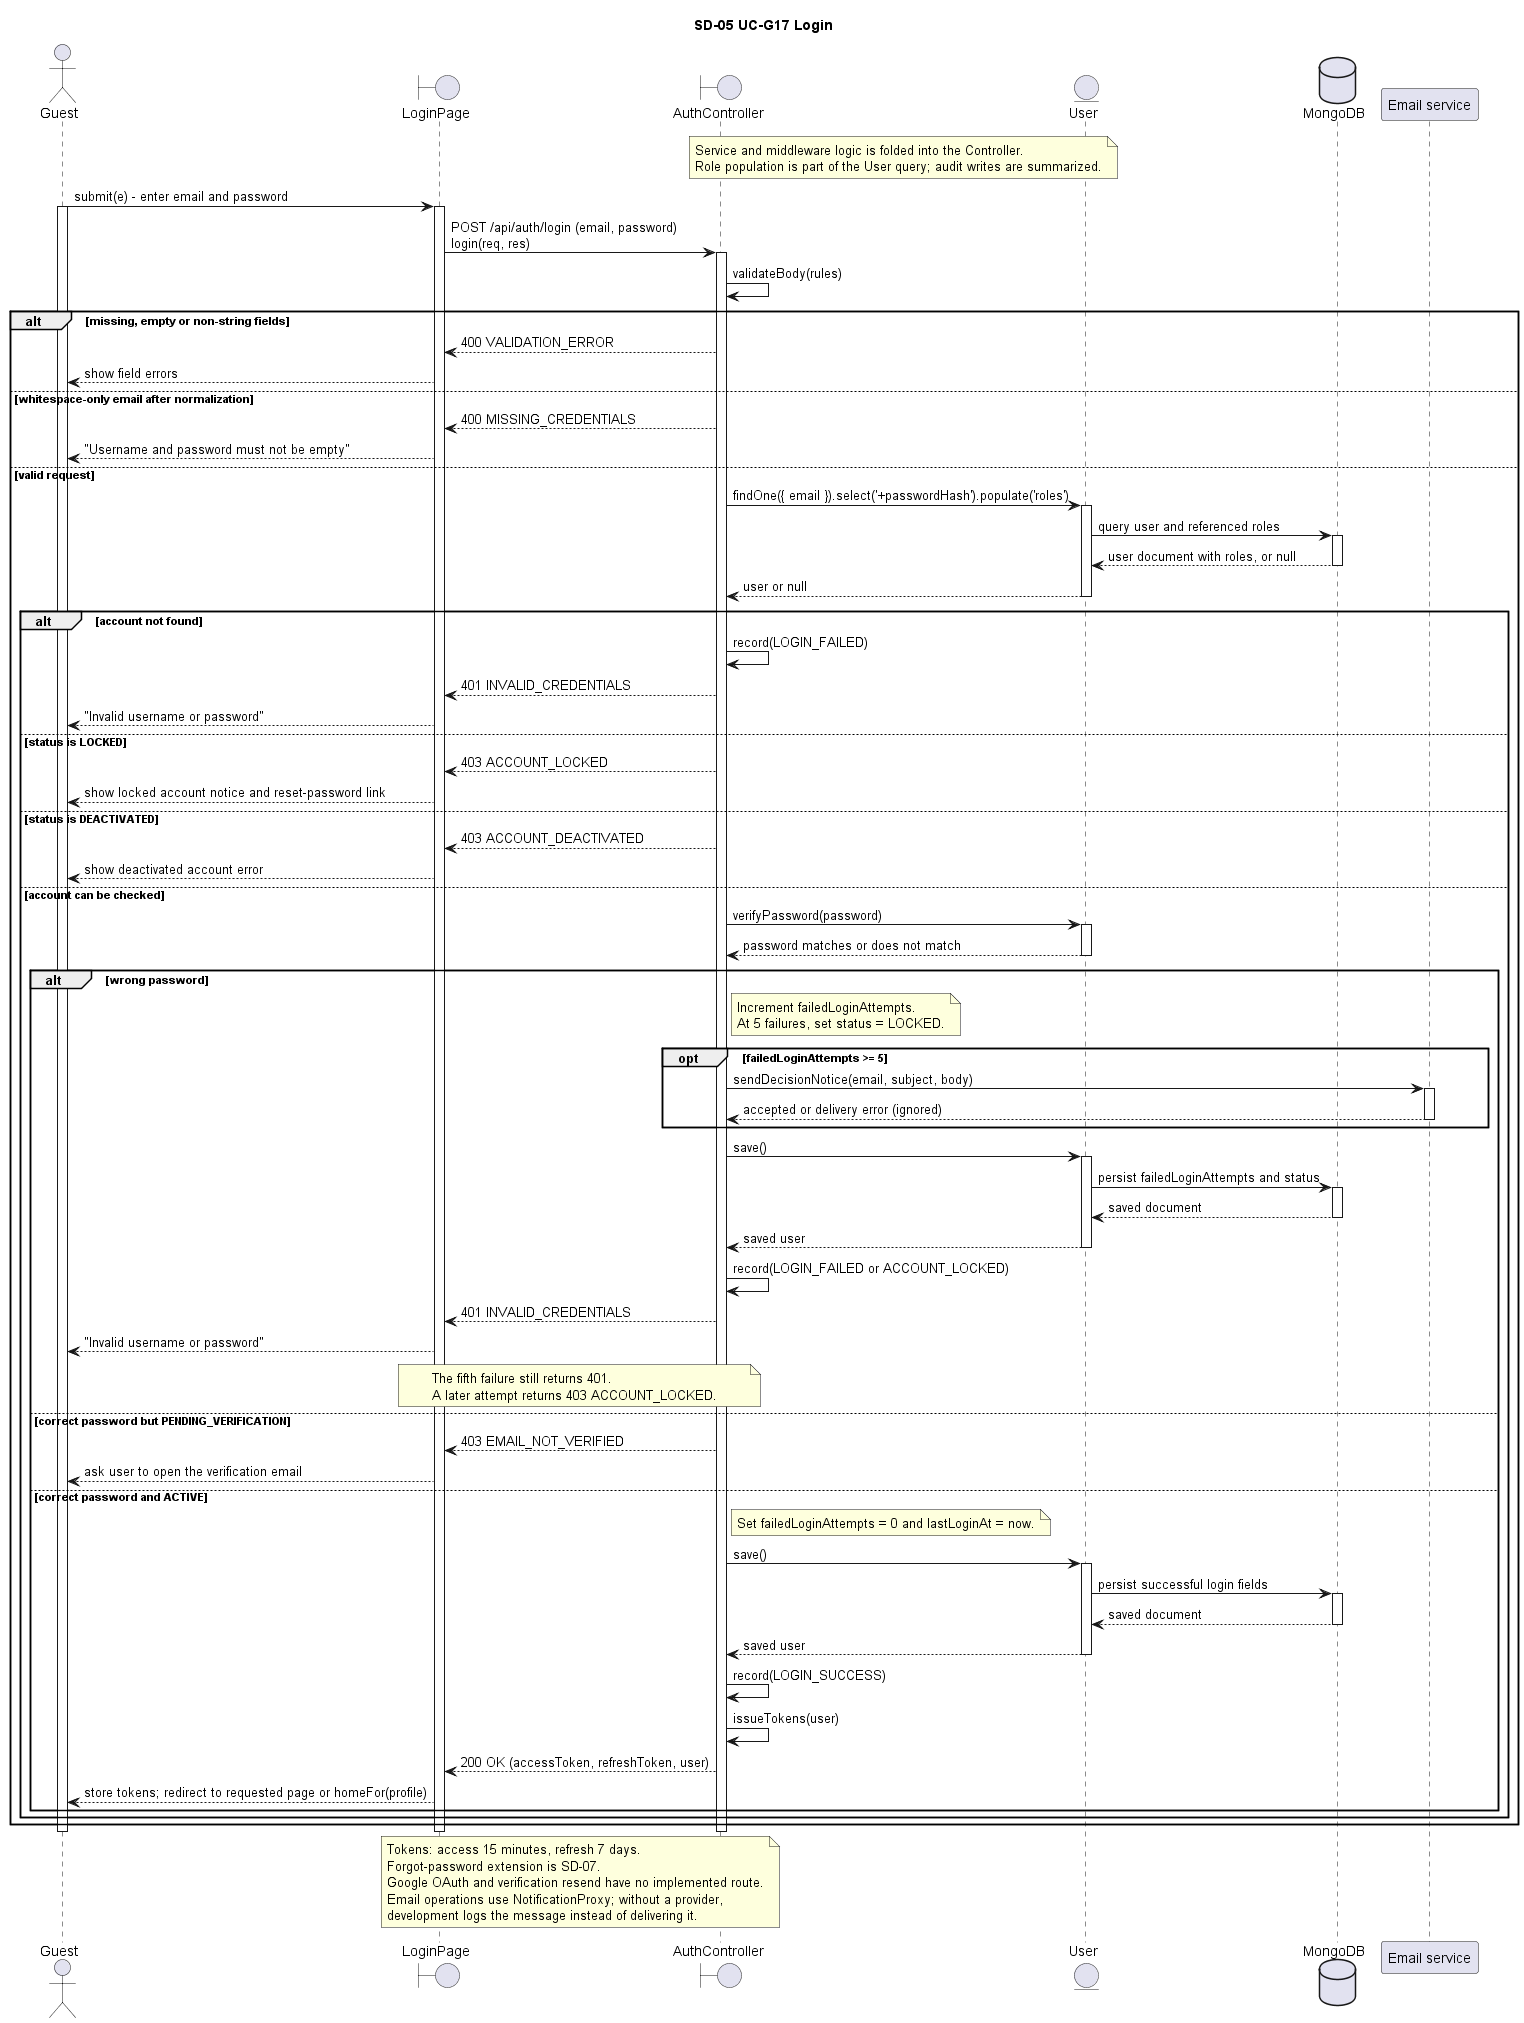

The diagram above was rendered by PlantUML. Its source (embedded in the PNG):
@startuml
title SD-05 UC-G17 Login

actor "Guest" as G
boundary "LoginPage" as UI
boundary "AuthController" as C
entity "User" as U
database "MongoDB" as DB
participant "Email service" as E

note over C, U
    Service and middleware logic is folded into the Controller.
    Role population is part of the User query; audit writes are summarized.
end note

G -> UI : submit(e) - enter email and password
activate G
activate UI
UI -> C : POST /api/auth/login (email, password)\nlogin(req, res)
activate C
C -> C : validateBody(rules)
alt missing, empty or non-string fields
    C --> UI : 400 VALIDATION_ERROR
    UI --> G : show field errors
else whitespace-only email after normalization
    C --> UI : 400 MISSING_CREDENTIALS
    UI --> G : "Username and password must not be empty"
else valid request
    C -> U : findOne({ email }).select('+passwordHash').populate('roles')
    activate U
    U -> DB : query user and referenced roles
    activate DB
    DB --> U : user document with roles, or null
    deactivate DB
    U --> C : user or null
    deactivate U

    alt account not found
        C -> C : record(LOGIN_FAILED)
        C --> UI : 401 INVALID_CREDENTIALS
        UI --> G : "Invalid username or password"
    else status is LOCKED
        C --> UI : 403 ACCOUNT_LOCKED
        UI --> G : show locked account notice and reset-password link
    else status is DEACTIVATED
        C --> UI : 403 ACCOUNT_DEACTIVATED
        UI --> G : show deactivated account error
    else account can be checked
        C -> U : verifyPassword(password)
        activate U
        U --> C : password matches or does not match
        deactivate U
        alt wrong password
            note right of C
                Increment failedLoginAttempts.
                At 5 failures, set status = LOCKED.
            end note
            opt failedLoginAttempts >= 5
                C -> E : sendDecisionNotice(email, subject, body)
                activate E
                E --> C : accepted or delivery error (ignored)
                deactivate E
            end
            C -> U : save()
            activate U
            U -> DB : persist failedLoginAttempts and status
            activate DB
            DB --> U : saved document
            deactivate DB
            U --> C : saved user
            deactivate U
            C -> C : record(LOGIN_FAILED or ACCOUNT_LOCKED)
            C --> UI : 401 INVALID_CREDENTIALS
            UI --> G : "Invalid username or password"
            note over UI, C
                The fifth failure still returns 401.
                A later attempt returns 403 ACCOUNT_LOCKED.
            end note
        else correct password but PENDING_VERIFICATION
            C --> UI : 403 EMAIL_NOT_VERIFIED
            UI --> G : ask user to open the verification email
        else correct password and ACTIVE
            note right of C
                Set failedLoginAttempts = 0 and lastLoginAt = now.
            end note
            C -> U : save()
            activate U
            U -> DB : persist successful login fields
            activate DB
            DB --> U : saved document
            deactivate DB
            U --> C : saved user
            deactivate U
            C -> C : record(LOGIN_SUCCESS)
            C -> C : issueTokens(user)
            C --> UI : 200 OK (accessToken, refreshToken, user)
            UI --> G : store tokens; redirect to requested page or homeFor(profile)
        end
    end
end

deactivate C
deactivate UI
deactivate G

note over UI, C
    Tokens: access 15 minutes, refresh 7 days.
    Forgot-password extension is SD-07.
    Google OAuth and verification resend have no implemented route.
    Email operations use NotificationProxy; without a provider,
    development logs the message instead of delivering it.
end note
@enduml